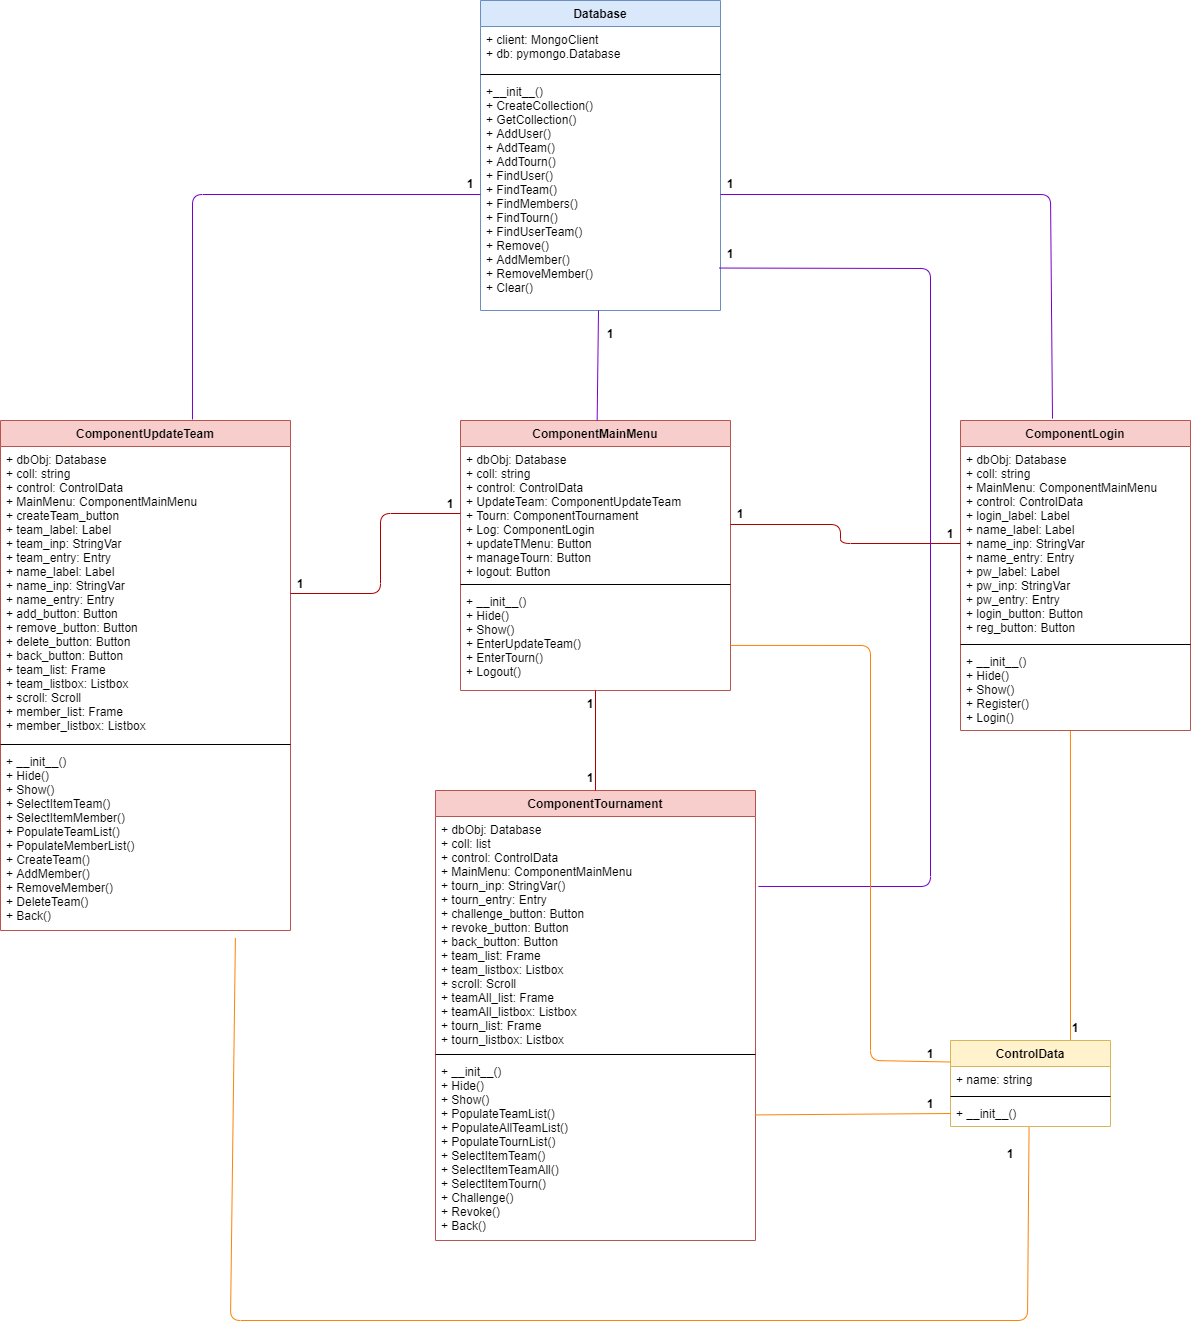

The diagram above was exported from draw.io. Its source (the exported page's mxGraphModel, read from the mxfile embedded in the PNG):
<mxGraphModel dx="2586" dy="1966" grid="1" gridSize="10" guides="1" tooltips="1" connect="1" arrows="1" fold="1" page="1" pageScale="1" pageWidth="850" pageHeight="1100" math="0" shadow="0">
  <root>
    <mxCell id="0" />
    <mxCell id="1" parent="0" />
    <mxCell id="6KplnCDB7gtdXptGNzq9-1" value="ComponentLogin" style="swimlane;fontStyle=1;align=center;verticalAlign=top;childLayout=stackLayout;horizontal=1;startSize=26;horizontalStack=0;resizeParent=1;resizeParentMax=0;resizeLast=0;collapsible=1;marginBottom=0;fillColor=#f8cecc;strokeColor=#b85450;" parent="1" vertex="1">
      <mxGeometry x="850" y="90" width="230" height="310" as="geometry" />
    </mxCell>
    <mxCell id="6KplnCDB7gtdXptGNzq9-2" value="+ dbObj: Database&#10;+ coll: string&#10;+ MainMenu: ComponentMainMenu&#10;+ control: ControlData&#10;+ login_label: Label&#10;+ name_label: Label&#10;+ name_inp: StringVar&#10;+ name_entry: Entry&#10;+ pw_label: Label&#10;+ pw_inp: StringVar&#10;+ pw_entry: Entry&#10;+ login_button: Button&#10;+ reg_button: Button" style="text;strokeColor=none;fillColor=none;align=left;verticalAlign=top;spacingLeft=4;spacingRight=4;overflow=hidden;rotatable=0;points=[[0,0.5],[1,0.5]];portConstraint=eastwest;" parent="6KplnCDB7gtdXptGNzq9-1" vertex="1">
      <mxGeometry y="26" width="230" height="194" as="geometry" />
    </mxCell>
    <mxCell id="6KplnCDB7gtdXptGNzq9-3" value="" style="line;strokeWidth=1;fillColor=none;align=left;verticalAlign=middle;spacingTop=-1;spacingLeft=3;spacingRight=3;rotatable=0;labelPosition=right;points=[];portConstraint=eastwest;" parent="6KplnCDB7gtdXptGNzq9-1" vertex="1">
      <mxGeometry y="220" width="230" height="8" as="geometry" />
    </mxCell>
    <mxCell id="6KplnCDB7gtdXptGNzq9-4" value="+ __init__()&#10;+ Hide()&#10;+ Show()&#10;+ Register()&#10;+ Login()&#10;" style="text;strokeColor=none;fillColor=none;align=left;verticalAlign=top;spacingLeft=4;spacingRight=4;overflow=hidden;rotatable=0;points=[[0,0.5],[1,0.5]];portConstraint=eastwest;" parent="6KplnCDB7gtdXptGNzq9-1" vertex="1">
      <mxGeometry y="228" width="230" height="82" as="geometry" />
    </mxCell>
    <mxCell id="6KplnCDB7gtdXptGNzq9-13" value="ComponentUpdateTeam" style="swimlane;fontStyle=1;align=center;verticalAlign=top;childLayout=stackLayout;horizontal=1;startSize=26;horizontalStack=0;resizeParent=1;resizeParentMax=0;resizeLast=0;collapsible=1;marginBottom=0;fillColor=#f8cecc;strokeColor=#b85450;" parent="1" vertex="1">
      <mxGeometry x="-110" y="90" width="290" height="510" as="geometry" />
    </mxCell>
    <mxCell id="6KplnCDB7gtdXptGNzq9-14" value="+ dbObj: Database&#10;+ coll: string&#10;+ control: ControlData&#10;+ MainMenu: ComponentMainMenu&#10;+ createTeam_button&#10;+ team_label: Label&#10;+ team_inp: StringVar&#10;+ team_entry: Entry&#10;+ name_label: Label&#10;+ name_inp: StringVar&#10;+ name_entry: Entry&#10;+ add_button: Button&#10;+ remove_button: Button&#10;+ delete_button: Button&#10;+ back_button: Button&#10;+ team_list: Frame&#10;+ team_listbox: Listbox&#10;+ scroll: Scroll&#10;+ member_list: Frame&#10;+ member_listbox: Listbox" style="text;strokeColor=none;fillColor=none;align=left;verticalAlign=top;spacingLeft=4;spacingRight=4;overflow=hidden;rotatable=0;points=[[0,0.5],[1,0.5]];portConstraint=eastwest;" parent="6KplnCDB7gtdXptGNzq9-13" vertex="1">
      <mxGeometry y="26" width="290" height="294" as="geometry" />
    </mxCell>
    <mxCell id="6KplnCDB7gtdXptGNzq9-15" value="" style="line;strokeWidth=1;fillColor=none;align=left;verticalAlign=middle;spacingTop=-1;spacingLeft=3;spacingRight=3;rotatable=0;labelPosition=right;points=[];portConstraint=eastwest;" parent="6KplnCDB7gtdXptGNzq9-13" vertex="1">
      <mxGeometry y="320" width="290" height="8" as="geometry" />
    </mxCell>
    <mxCell id="6KplnCDB7gtdXptGNzq9-16" value="+ __init__()&#10;+ Hide()&#10;+ Show()&#10;+ SelectItemTeam()&#10;+ SelectItemMember()&#10;+ PopulateTeamList()&#10;+ PopulateMemberList()&#10;+ CreateTeam()&#10;+ AddMember()&#10;+ RemoveMember()&#10;+ DeleteTeam()&#10;+ Back()" style="text;strokeColor=none;fillColor=none;align=left;verticalAlign=top;spacingLeft=4;spacingRight=4;overflow=hidden;rotatable=0;points=[[0,0.5],[1,0.5]];portConstraint=eastwest;" parent="6KplnCDB7gtdXptGNzq9-13" vertex="1">
      <mxGeometry y="328" width="290" height="182" as="geometry" />
    </mxCell>
    <mxCell id="6KplnCDB7gtdXptGNzq9-5" value="ComponentMainMenu" style="swimlane;fontStyle=1;align=center;verticalAlign=top;childLayout=stackLayout;horizontal=1;startSize=26;horizontalStack=0;resizeParent=1;resizeParentMax=0;resizeLast=0;collapsible=1;marginBottom=0;fillColor=#f8cecc;strokeColor=#b85450;" parent="1" vertex="1">
      <mxGeometry x="350" y="90" width="270" height="270" as="geometry" />
    </mxCell>
    <mxCell id="6KplnCDB7gtdXptGNzq9-6" value="+ dbObj: Database&#10;+ coll: string&#10;+ control: ControlData&#10;+ UpdateTeam: ComponentUpdateTeam&#10;+ Tourn: ComponentTournament&#10;+ Log: ComponentLogin&#10;+ updateTMenu: Button&#10;+ manageTourn: Button&#10;+ logout: Button" style="text;strokeColor=none;fillColor=none;align=left;verticalAlign=top;spacingLeft=4;spacingRight=4;overflow=hidden;rotatable=0;points=[[0,0.5],[1,0.5]];portConstraint=eastwest;" parent="6KplnCDB7gtdXptGNzq9-5" vertex="1">
      <mxGeometry y="26" width="270" height="134" as="geometry" />
    </mxCell>
    <mxCell id="6KplnCDB7gtdXptGNzq9-7" value="" style="line;strokeWidth=1;fillColor=none;align=left;verticalAlign=middle;spacingTop=-1;spacingLeft=3;spacingRight=3;rotatable=0;labelPosition=right;points=[];portConstraint=eastwest;" parent="6KplnCDB7gtdXptGNzq9-5" vertex="1">
      <mxGeometry y="160" width="270" height="8" as="geometry" />
    </mxCell>
    <mxCell id="6KplnCDB7gtdXptGNzq9-8" value="+ __init__()&#10;+ Hide()&#10;+ Show()&#10;+ EnterUpdateTeam()&#10;+ EnterTourn()&#10;+ Logout()" style="text;strokeColor=none;fillColor=none;align=left;verticalAlign=top;spacingLeft=4;spacingRight=4;overflow=hidden;rotatable=0;points=[[0,0.5],[1,0.5]];portConstraint=eastwest;" parent="6KplnCDB7gtdXptGNzq9-5" vertex="1">
      <mxGeometry y="168" width="270" height="102" as="geometry" />
    </mxCell>
    <mxCell id="6KplnCDB7gtdXptGNzq9-20" value="Database" style="swimlane;fontStyle=1;align=center;verticalAlign=top;childLayout=stackLayout;horizontal=1;startSize=26;horizontalStack=0;resizeParent=1;resizeParentMax=0;resizeLast=0;collapsible=1;marginBottom=0;fillColor=#dae8fc;strokeColor=#6c8ebf;" parent="1" vertex="1">
      <mxGeometry x="370" y="-330" width="240" height="310" as="geometry" />
    </mxCell>
    <mxCell id="6KplnCDB7gtdXptGNzq9-21" value="+ client: MongoClient&#10;+ db: pymongo.Database" style="text;strokeColor=none;fillColor=none;align=left;verticalAlign=top;spacingLeft=4;spacingRight=4;overflow=hidden;rotatable=0;points=[[0,0.5],[1,0.5]];portConstraint=eastwest;" parent="6KplnCDB7gtdXptGNzq9-20" vertex="1">
      <mxGeometry y="26" width="240" height="44" as="geometry" />
    </mxCell>
    <mxCell id="6KplnCDB7gtdXptGNzq9-22" value="" style="line;strokeWidth=1;fillColor=none;align=left;verticalAlign=middle;spacingTop=-1;spacingLeft=3;spacingRight=3;rotatable=0;labelPosition=right;points=[];portConstraint=eastwest;" parent="6KplnCDB7gtdXptGNzq9-20" vertex="1">
      <mxGeometry y="70" width="240" height="8" as="geometry" />
    </mxCell>
    <mxCell id="6KplnCDB7gtdXptGNzq9-23" value="+__init__()&#10;+ CreateCollection()&#10;+ GetCollection()&#10;+ AddUser()&#10;+ AddTeam()&#10;+ AddTourn()&#10;+ FindUser()&#10;+ FindTeam()&#10;+ FindMembers()&#10;+ FindTourn()&#10;+ FindUserTeam()&#10;+ Remove()&#10;+ AddMember()&#10;+ RemoveMember()&#10;+ Clear()" style="text;strokeColor=none;fillColor=none;align=left;verticalAlign=top;spacingLeft=4;spacingRight=4;overflow=hidden;rotatable=0;points=[[0,0.5],[1,0.5]];portConstraint=eastwest;" parent="6KplnCDB7gtdXptGNzq9-20" vertex="1">
      <mxGeometry y="78" width="240" height="232" as="geometry" />
    </mxCell>
    <mxCell id="6KplnCDB7gtdXptGNzq9-9" value="ComponentTournament" style="swimlane;fontStyle=1;align=center;verticalAlign=top;childLayout=stackLayout;horizontal=1;startSize=26;horizontalStack=0;resizeParent=1;resizeParentMax=0;resizeLast=0;collapsible=1;marginBottom=0;fillColor=#f8cecc;strokeColor=#b85450;" parent="1" vertex="1">
      <mxGeometry x="325" y="460" width="320" height="450" as="geometry" />
    </mxCell>
    <mxCell id="6KplnCDB7gtdXptGNzq9-10" value="+ dbObj: Database&#10;+ coll: list&#10;+ control: ControlData&#10;+ MainMenu: ComponentMainMenu&#10;+ tourn_inp: StringVar()&#10;+ tourn_entry: Entry&#10;+ challenge_button: Button&#10;+ revoke_button: Button&#10;+ back_button: Button&#10;+ team_list: Frame&#10;+ team_listbox: Listbox&#10;+ scroll: Scroll&#10;+ teamAll_list: Frame&#10;+ teamAll_listbox: Listbox&#10;+ tourn_list: Frame&#10;+ tourn_listbox: Listbox" style="text;strokeColor=none;fillColor=none;align=left;verticalAlign=top;spacingLeft=4;spacingRight=4;overflow=hidden;rotatable=0;points=[[0,0.5],[1,0.5]];portConstraint=eastwest;" parent="6KplnCDB7gtdXptGNzq9-9" vertex="1">
      <mxGeometry y="26" width="320" height="234" as="geometry" />
    </mxCell>
    <mxCell id="6KplnCDB7gtdXptGNzq9-11" value="" style="line;strokeWidth=1;fillColor=none;align=left;verticalAlign=middle;spacingTop=-1;spacingLeft=3;spacingRight=3;rotatable=0;labelPosition=right;points=[];portConstraint=eastwest;" parent="6KplnCDB7gtdXptGNzq9-9" vertex="1">
      <mxGeometry y="260" width="320" height="8" as="geometry" />
    </mxCell>
    <mxCell id="6KplnCDB7gtdXptGNzq9-12" value="+ __init__()&#10;+ Hide()&#10;+ Show()&#10;+ PopulateTeamList()&#10;+ PopulateAllTeamList()&#10;+ PopulateTournList()&#10;+ SelectItemTeam()&#10;+ SelectItemTeamAll()&#10;+ SelectItemTourn()&#10;+ Challenge()&#10;+ Revoke()&#10;+ Back()&#10;" style="text;strokeColor=none;fillColor=none;align=left;verticalAlign=top;spacingLeft=4;spacingRight=4;overflow=hidden;rotatable=0;points=[[0,0.5],[1,0.5]];portConstraint=eastwest;" parent="6KplnCDB7gtdXptGNzq9-9" vertex="1">
      <mxGeometry y="268" width="320" height="182" as="geometry" />
    </mxCell>
    <mxCell id="6KplnCDB7gtdXptGNzq9-31" value="" style="endArrow=none;html=1;entryX=0;entryY=0.5;entryDx=0;entryDy=0;fillColor=#e51400;strokeColor=#B20000;" parent="1" target="6KplnCDB7gtdXptGNzq9-2" edge="1">
      <mxGeometry width="50" height="50" relative="1" as="geometry">
        <mxPoint x="620" y="194" as="sourcePoint" />
        <mxPoint x="847" y="104" as="targetPoint" />
        <Array as="points">
          <mxPoint x="730" y="194" />
          <mxPoint x="730" y="213" />
        </Array>
      </mxGeometry>
    </mxCell>
    <mxCell id="6KplnCDB7gtdXptGNzq9-32" value="" style="endArrow=none;html=1;entryX=0;entryY=0.5;entryDx=0;entryDy=0;exitX=1;exitY=0.5;exitDx=0;exitDy=0;fillColor=#e51400;strokeColor=#B20000;" parent="1" source="6KplnCDB7gtdXptGNzq9-14" target="6KplnCDB7gtdXptGNzq9-6" edge="1">
      <mxGeometry width="50" height="50" relative="1" as="geometry">
        <mxPoint x="220" y="230" as="sourcePoint" />
        <mxPoint x="270" y="180" as="targetPoint" />
        <Array as="points">
          <mxPoint x="270" y="263" />
          <mxPoint x="270" y="183" />
        </Array>
      </mxGeometry>
    </mxCell>
    <mxCell id="6KplnCDB7gtdXptGNzq9-33" value="" style="endArrow=none;html=1;exitX=0.5;exitY=0;exitDx=0;exitDy=0;fillColor=#e51400;strokeColor=#B20000;" parent="1" source="6KplnCDB7gtdXptGNzq9-9" target="6KplnCDB7gtdXptGNzq9-8" edge="1">
      <mxGeometry width="50" height="50" relative="1" as="geometry">
        <mxPoint x="430" y="430" as="sourcePoint" />
        <mxPoint x="480" y="380" as="targetPoint" />
      </mxGeometry>
    </mxCell>
    <mxCell id="6KplnCDB7gtdXptGNzq9-34" value="" style="endArrow=none;html=1;exitX=0.662;exitY=-0.002;exitDx=0;exitDy=0;exitPerimeter=0;fillColor=#aa00ff;strokeColor=#7700CC;" parent="1" source="6KplnCDB7gtdXptGNzq9-13" target="6KplnCDB7gtdXptGNzq9-23" edge="1">
      <mxGeometry width="50" height="50" relative="1" as="geometry">
        <mxPoint x="110" y="50" as="sourcePoint" />
        <mxPoint x="160" as="targetPoint" />
        <Array as="points">
          <mxPoint x="82" y="-136" />
        </Array>
      </mxGeometry>
    </mxCell>
    <mxCell id="6KplnCDB7gtdXptGNzq9-35" value="" style="endArrow=none;html=1;fillColor=#aa00ff;strokeColor=#7700CC;" parent="1" source="6KplnCDB7gtdXptGNzq9-5" edge="1">
      <mxGeometry width="50" height="50" relative="1" as="geometry">
        <mxPoint x="500" y="60" as="sourcePoint" />
        <mxPoint x="488" y="-20" as="targetPoint" />
      </mxGeometry>
    </mxCell>
    <mxCell id="6KplnCDB7gtdXptGNzq9-36" value="" style="endArrow=none;html=1;entryX=0.4;entryY=-0.006;entryDx=0;entryDy=0;entryPerimeter=0;exitX=1;exitY=0.5;exitDx=0;exitDy=0;fillColor=#aa00ff;strokeColor=#7700CC;" parent="1" source="6KplnCDB7gtdXptGNzq9-23" target="6KplnCDB7gtdXptGNzq9-1" edge="1">
      <mxGeometry width="50" height="50" relative="1" as="geometry">
        <mxPoint x="770" y="-30" as="sourcePoint" />
        <mxPoint x="820" y="-80" as="targetPoint" />
        <Array as="points">
          <mxPoint x="940" y="-136" />
        </Array>
      </mxGeometry>
    </mxCell>
    <mxCell id="6KplnCDB7gtdXptGNzq9-38" value="" style="endArrow=none;html=1;entryX=0.995;entryY=0.817;entryDx=0;entryDy=0;entryPerimeter=0;exitX=1.009;exitY=0.299;exitDx=0;exitDy=0;exitPerimeter=0;fillColor=#aa00ff;strokeColor=#7700CC;" parent="1" source="6KplnCDB7gtdXptGNzq9-10" target="6KplnCDB7gtdXptGNzq9-23" edge="1">
      <mxGeometry width="50" height="50" relative="1" as="geometry">
        <mxPoint x="740" y="30" as="sourcePoint" />
        <mxPoint x="790" y="-20" as="targetPoint" />
        <Array as="points">
          <mxPoint x="820" y="556" />
          <mxPoint x="820" y="-62" />
        </Array>
      </mxGeometry>
    </mxCell>
    <mxCell id="6KplnCDB7gtdXptGNzq9-39" value="" style="endArrow=none;html=1;exitX=0.75;exitY=0;exitDx=0;exitDy=0;entryX=0.478;entryY=1.006;entryDx=0;entryDy=0;entryPerimeter=0;fillColor=#fa6800;strokeColor=#FF8205;" parent="1" source="6KplnCDB7gtdXptGNzq9-24" target="6KplnCDB7gtdXptGNzq9-4" edge="1">
      <mxGeometry width="50" height="50" relative="1" as="geometry">
        <mxPoint x="930" y="580" as="sourcePoint" />
        <mxPoint x="980" y="530" as="targetPoint" />
      </mxGeometry>
    </mxCell>
    <mxCell id="6KplnCDB7gtdXptGNzq9-24" value="ControlData" style="swimlane;fontStyle=1;align=center;verticalAlign=top;childLayout=stackLayout;horizontal=1;startSize=26;horizontalStack=0;resizeParent=1;resizeParentMax=0;resizeLast=0;collapsible=1;marginBottom=0;fillColor=#fff2cc;strokeColor=#d6b656;" parent="1" vertex="1">
      <mxGeometry x="840" y="710" width="160" height="86" as="geometry" />
    </mxCell>
    <mxCell id="6KplnCDB7gtdXptGNzq9-25" value="+ name: string" style="text;strokeColor=none;fillColor=none;align=left;verticalAlign=top;spacingLeft=4;spacingRight=4;overflow=hidden;rotatable=0;points=[[0,0.5],[1,0.5]];portConstraint=eastwest;" parent="6KplnCDB7gtdXptGNzq9-24" vertex="1">
      <mxGeometry y="26" width="160" height="26" as="geometry" />
    </mxCell>
    <mxCell id="6KplnCDB7gtdXptGNzq9-26" value="" style="line;strokeWidth=1;fillColor=none;align=left;verticalAlign=middle;spacingTop=-1;spacingLeft=3;spacingRight=3;rotatable=0;labelPosition=right;points=[];portConstraint=eastwest;" parent="6KplnCDB7gtdXptGNzq9-24" vertex="1">
      <mxGeometry y="52" width="160" height="8" as="geometry" />
    </mxCell>
    <mxCell id="6KplnCDB7gtdXptGNzq9-27" value="+ __init__()" style="text;strokeColor=none;fillColor=none;align=left;verticalAlign=top;spacingLeft=4;spacingRight=4;overflow=hidden;rotatable=0;points=[[0,0.5],[1,0.5]];portConstraint=eastwest;" parent="6KplnCDB7gtdXptGNzq9-24" vertex="1">
      <mxGeometry y="60" width="160" height="26" as="geometry" />
    </mxCell>
    <mxCell id="6KplnCDB7gtdXptGNzq9-40" value="" style="endArrow=none;html=1;entryX=0;entryY=0.5;entryDx=0;entryDy=0;exitX=1;exitY=0.31;exitDx=0;exitDy=0;exitPerimeter=0;fillColor=#fa6800;strokeColor=#FF8205;" parent="1" source="6KplnCDB7gtdXptGNzq9-12" target="6KplnCDB7gtdXptGNzq9-27" edge="1">
      <mxGeometry width="50" height="50" relative="1" as="geometry">
        <mxPoint x="690" y="780" as="sourcePoint" />
        <mxPoint x="740" y="730" as="targetPoint" />
      </mxGeometry>
    </mxCell>
    <mxCell id="6KplnCDB7gtdXptGNzq9-41" value="" style="endArrow=none;html=1;entryX=0.81;entryY=1.041;entryDx=0;entryDy=0;entryPerimeter=0;exitX=0.491;exitY=1.038;exitDx=0;exitDy=0;exitPerimeter=0;fillColor=#fa6800;strokeColor=#FF8205;" parent="1" source="6KplnCDB7gtdXptGNzq9-27" target="6KplnCDB7gtdXptGNzq9-16" edge="1">
      <mxGeometry width="50" height="50" relative="1" as="geometry">
        <mxPoint x="120" y="890" as="sourcePoint" />
        <mxPoint x="170" y="840" as="targetPoint" />
        <Array as="points">
          <mxPoint x="917" y="990" />
          <mxPoint x="120" y="990" />
        </Array>
      </mxGeometry>
    </mxCell>
    <mxCell id="6KplnCDB7gtdXptGNzq9-42" value="" style="endArrow=none;html=1;entryX=0;entryY=0.25;entryDx=0;entryDy=0;fillColor=#e51400;strokeColor=#FF8205;exitX=1;exitY=0.558;exitDx=0;exitDy=0;exitPerimeter=0;" parent="1" source="6KplnCDB7gtdXptGNzq9-8" target="6KplnCDB7gtdXptGNzq9-24" edge="1">
      <mxGeometry width="50" height="50" relative="1" as="geometry">
        <mxPoint x="680" y="470" as="sourcePoint" />
        <mxPoint x="730" y="420" as="targetPoint" />
        <Array as="points">
          <mxPoint x="760" y="315" />
          <mxPoint x="760" y="730" />
        </Array>
      </mxGeometry>
    </mxCell>
    <mxCell id="EOpyY3bHwZ3MsfHt7VnY-5" value="1" style="text;align=center;fontStyle=1;verticalAlign=middle;spacingLeft=3;spacingRight=3;strokeColor=none;rotatable=0;points=[[0,0.5],[1,0.5]];portConstraint=eastwest;" vertex="1" parent="1">
      <mxGeometry x="925" y="684" width="80" height="26" as="geometry" />
    </mxCell>
    <mxCell id="EOpyY3bHwZ3MsfHt7VnY-6" value="1" style="text;align=center;fontStyle=1;verticalAlign=middle;spacingLeft=3;spacingRight=3;strokeColor=none;rotatable=0;points=[[0,0.5],[1,0.5]];portConstraint=eastwest;" vertex="1" parent="1">
      <mxGeometry x="780" y="710" width="80" height="26" as="geometry" />
    </mxCell>
    <mxCell id="EOpyY3bHwZ3MsfHt7VnY-7" value="1" style="text;align=center;fontStyle=1;verticalAlign=middle;spacingLeft=3;spacingRight=3;strokeColor=none;rotatable=0;points=[[0,0.5],[1,0.5]];portConstraint=eastwest;" vertex="1" parent="1">
      <mxGeometry x="780" y="760" width="80" height="26" as="geometry" />
    </mxCell>
    <mxCell id="EOpyY3bHwZ3MsfHt7VnY-8" value="1" style="text;align=center;fontStyle=1;verticalAlign=middle;spacingLeft=3;spacingRight=3;strokeColor=none;rotatable=0;points=[[0,0.5],[1,0.5]];portConstraint=eastwest;" vertex="1" parent="1">
      <mxGeometry x="860" y="810" width="80" height="26" as="geometry" />
    </mxCell>
    <mxCell id="EOpyY3bHwZ3MsfHt7VnY-9" value="1" style="text;align=center;fontStyle=1;verticalAlign=middle;spacingLeft=3;spacingRight=3;strokeColor=none;rotatable=0;points=[[0,0.5],[1,0.5]];portConstraint=eastwest;" vertex="1" parent="1">
      <mxGeometry x="580" y="-160" width="80" height="26" as="geometry" />
    </mxCell>
    <mxCell id="EOpyY3bHwZ3MsfHt7VnY-10" value="1" style="text;align=center;fontStyle=1;verticalAlign=middle;spacingLeft=3;spacingRight=3;strokeColor=none;rotatable=0;points=[[0,0.5],[1,0.5]];portConstraint=eastwest;" vertex="1" parent="1">
      <mxGeometry x="580" y="-90" width="80" height="26" as="geometry" />
    </mxCell>
    <mxCell id="EOpyY3bHwZ3MsfHt7VnY-11" value="1" style="text;align=center;fontStyle=1;verticalAlign=middle;spacingLeft=3;spacingRight=3;strokeColor=none;rotatable=0;points=[[0,0.5],[1,0.5]];portConstraint=eastwest;" vertex="1" parent="1">
      <mxGeometry x="460" y="-10" width="80" height="26" as="geometry" />
    </mxCell>
    <mxCell id="EOpyY3bHwZ3MsfHt7VnY-12" value="1" style="text;align=center;fontStyle=1;verticalAlign=middle;spacingLeft=3;spacingRight=3;strokeColor=none;rotatable=0;points=[[0,0.5],[1,0.5]];portConstraint=eastwest;" vertex="1" parent="1">
      <mxGeometry x="320" y="-160" width="80" height="26" as="geometry" />
    </mxCell>
    <mxCell id="EOpyY3bHwZ3MsfHt7VnY-13" value="1" style="text;align=center;fontStyle=1;verticalAlign=middle;spacingLeft=3;spacingRight=3;strokeColor=none;rotatable=0;points=[[0,0.5],[1,0.5]];portConstraint=eastwest;" vertex="1" parent="1">
      <mxGeometry x="590" y="170" width="80" height="26" as="geometry" />
    </mxCell>
    <mxCell id="EOpyY3bHwZ3MsfHt7VnY-14" value="1" style="text;align=center;fontStyle=1;verticalAlign=middle;spacingLeft=3;spacingRight=3;strokeColor=none;rotatable=0;points=[[0,0.5],[1,0.5]];portConstraint=eastwest;" vertex="1" parent="1">
      <mxGeometry x="800" y="190" width="80" height="26" as="geometry" />
    </mxCell>
    <mxCell id="EOpyY3bHwZ3MsfHt7VnY-16" value="1" style="text;align=center;fontStyle=1;verticalAlign=middle;spacingLeft=3;spacingRight=3;strokeColor=none;rotatable=0;points=[[0,0.5],[1,0.5]];portConstraint=eastwest;" vertex="1" parent="1">
      <mxGeometry x="440" y="360" width="80" height="26" as="geometry" />
    </mxCell>
    <mxCell id="EOpyY3bHwZ3MsfHt7VnY-17" value="1" style="text;align=center;fontStyle=1;verticalAlign=middle;spacingLeft=3;spacingRight=3;strokeColor=none;rotatable=0;points=[[0,0.5],[1,0.5]];portConstraint=eastwest;" vertex="1" parent="1">
      <mxGeometry x="440" y="434" width="80" height="26" as="geometry" />
    </mxCell>
    <mxCell id="EOpyY3bHwZ3MsfHt7VnY-18" value="1" style="text;align=center;fontStyle=1;verticalAlign=middle;spacingLeft=3;spacingRight=3;strokeColor=none;rotatable=0;points=[[0,0.5],[1,0.5]];portConstraint=eastwest;" vertex="1" parent="1">
      <mxGeometry x="150" y="240" width="80" height="26" as="geometry" />
    </mxCell>
    <mxCell id="EOpyY3bHwZ3MsfHt7VnY-19" value="1" style="text;align=center;fontStyle=1;verticalAlign=middle;spacingLeft=3;spacingRight=3;strokeColor=none;rotatable=0;points=[[0,0.5],[1,0.5]];portConstraint=eastwest;" vertex="1" parent="1">
      <mxGeometry x="300" y="160" width="80" height="26" as="geometry" />
    </mxCell>
  </root>
</mxGraphModel>